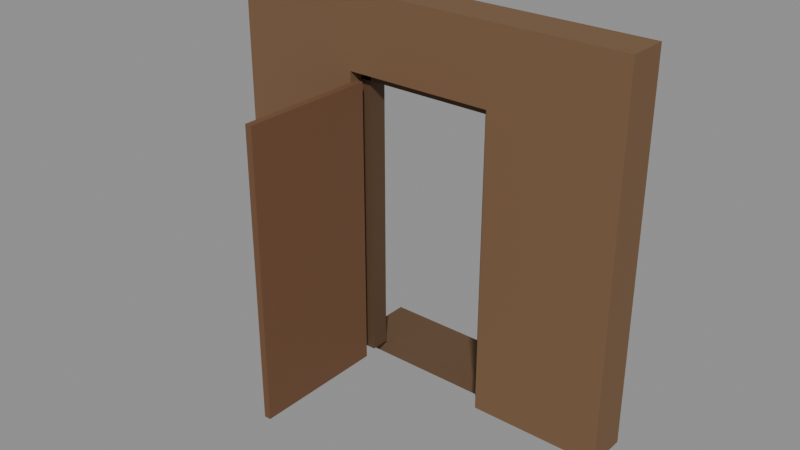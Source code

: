 # Source: Kit_wood_door.blend  (saved by Blender 5.3.31; exported with 4.5.12 LTS)
import bpy
from mathutils import Matrix  # noqa: F401  (used for matrix-valued properties, if any)

bpy.ops.wm.read_factory_settings(use_empty=True)
scene = bpy.context.scene
scene.name = 'Scene'

# ---- collections
col_kit_wood_door = bpy.data.collections.new('Kit_wood_door'); scene.collection.children.link(col_kit_wood_door)

# ---- materials (node trees are filled in below, after node groups)
mat_woodplanks_0 = bpy.data.materials.new('WoodPlanks_0')
mat_wood_1 = bpy.data.materials.new('Wood_1')
mat_woodplanks_2 = bpy.data.materials.new('WoodPlanks_2')
mat_concrete_3 = bpy.data.materials.new('Concrete_3')

# ---- material node trees
mat_woodplanks_0.use_nodes = True; mat_woodplanks_0.node_tree.nodes.clear()
_N = mat_woodplanks_0.node_tree.nodes; _L = mat_woodplanks_0.node_tree.links
n0 = _N.new('ShaderNodeBsdfPrincipled'); n0.name = 'Principled BSDF'; n0.location = (-200, 100)
n0.inputs[0].default_value = (0.1812, 0.09759, 0.04519, 1.0)
n0.inputs[2].default_value = 0.75
n0.inputs[10].default_value = 0.005
n1 = _N.new('ShaderNodeOutputMaterial'); n1.name = 'Material Output'; n1.location = (200, 100)
_L.new(n0.outputs[0], n1.inputs[0])
n1.is_active_output = True
mat_wood_1.use_nodes = True; mat_wood_1.node_tree.nodes.clear()
_N = mat_wood_1.node_tree.nodes; _L = mat_wood_1.node_tree.links
n0 = _N.new('ShaderNodeBsdfPrincipled'); n0.name = 'Principled BSDF'; n0.location = (-200, 100)
n0.inputs[0].default_value = (0.1022, 0.05448, 0.02519, 1.0)
n0.inputs[2].default_value = 0.7
n0.inputs[10].default_value = 0.005
n1 = _N.new('ShaderNodeOutputMaterial'); n1.name = 'Material Output'; n1.location = (200, 100)
_L.new(n0.outputs[0], n1.inputs[0])
n1.is_active_output = True
mat_woodplanks_2.use_nodes = True; mat_woodplanks_2.node_tree.nodes.clear()
_N = mat_woodplanks_2.node_tree.nodes; _L = mat_woodplanks_2.node_tree.links
n0 = _N.new('ShaderNodeBsdfPrincipled'); n0.name = 'Principled BSDF'; n0.location = (-200, 100)
n0.inputs[0].default_value = (0.1559, 0.07227, 0.0319, 1.0)
n0.inputs[2].default_value = 0.75
n0.inputs[10].default_value = 0.005
n1 = _N.new('ShaderNodeOutputMaterial'); n1.name = 'Material Output'; n1.location = (200, 100)
_L.new(n0.outputs[0], n1.inputs[0])
n1.is_active_output = True
mat_concrete_3.use_nodes = True; mat_concrete_3.node_tree.nodes.clear()
_N = mat_concrete_3.node_tree.nodes; _L = mat_concrete_3.node_tree.links
n0 = _N.new('ShaderNodeBsdfPrincipled'); n0.name = 'Principled BSDF'; n0.location = (-200, 100)
n0.inputs[0].default_value = (0.1274, 0.07227, 0.03434, 1.0)
n0.inputs[2].default_value = 0.9
n0.inputs[10].default_value = 0.005
n1 = _N.new('ShaderNodeOutputMaterial'); n1.name = 'Material Output'; n1.location = (200, 100)
_L.new(n0.outputs[0], n1.inputs[0])
n1.is_active_output = True

# ---- meshes
me_walljambl_1 = bpy.data.meshes.new('WallJambL_1')
me_walljambl_1.from_pydata([(-0.475, -0.15, -1.375), (-0.475, -0.15, 1.375), (-0.475, 0.15, -1.375), (-0.475, 0.15, 1.375), (0.475, -0.15, -1.375), (0.475, -0.15, 1.375), (0.475, 0.15, -1.375), (0.475, 0.15, 1.375)], [], [(0, 1, 3, 2), (2, 3, 7, 6), (6, 7, 5, 4), (4, 5, 1, 0), (2, 6, 4, 0), (7, 3, 1, 5)])
me_walljambl_1.materials.append(mat_woodplanks_0)
me_walljambl_1.update()
me_walljambr_2 = bpy.data.meshes.new('WallJambR_2')
me_walljambr_2.from_pydata([(-0.475, -0.15, -1.375), (-0.475, -0.15, 1.375), (-0.475, 0.15, -1.375), (-0.475, 0.15, 1.375), (0.475, -0.15, -1.375), (0.475, -0.15, 1.375), (0.475, 0.15, -1.375), (0.475, 0.15, 1.375)], [], [(0, 1, 3, 2), (2, 3, 7, 6), (6, 7, 5, 4), (4, 5, 1, 0), (2, 6, 4, 0), (7, 3, 1, 5)])
me_walljambr_2.materials.append(mat_woodplanks_0)
me_walljambr_2.update()
me_wallabove_3 = bpy.data.meshes.new('WallAbove_3')
me_wallabove_3.from_pydata([(-0.55, -0.15, -0.275), (-0.55, -0.15, 0.275), (-0.55, 0.15, -0.275), (-0.55, 0.15, 0.275), (0.55, -0.15, -0.275), (0.55, -0.15, 0.275), (0.55, 0.15, -0.275), (0.55, 0.15, 0.275)], [], [(0, 1, 3, 2), (2, 3, 7, 6), (6, 7, 5, 4), (4, 5, 1, 0), (2, 6, 4, 0), (7, 3, 1, 5)])
me_wallabove_3.materials.append(mat_woodplanks_0)
me_wallabove_3.update()
me_framel_4 = bpy.data.meshes.new('FrameL_4')
me_framel_4.from_pydata([(-0.04, -0.07, -1.1), (-0.04, -0.07, 1.1), (-0.04, 0.07, -1.1), (-0.04, 0.07, 1.1), (0.04, -0.07, -1.1), (0.04, -0.07, 1.1), (0.04, 0.07, -1.1), (0.04, 0.07, 1.1)], [], [(0, 1, 3, 2), (2, 3, 7, 6), (6, 7, 5, 4), (4, 5, 1, 0), (2, 6, 4, 0), (7, 3, 1, 5)])
me_framel_4.materials.append(mat_wood_1)
me_framel_4.update()
me_framer_5 = bpy.data.meshes.new('FrameR_5')
me_framer_5.from_pydata([(-0.04, -0.07, -1.1), (-0.04, -0.07, 1.1), (-0.04, 0.07, -1.1), (-0.04, 0.07, 1.1), (0.04, -0.07, -1.1), (0.04, -0.07, 1.1), (0.04, 0.07, -1.1), (0.04, 0.07, 1.1)], [], [(0, 1, 3, 2), (2, 3, 7, 6), (6, 7, 5, 4), (4, 5, 1, 0), (2, 6, 4, 0), (7, 3, 1, 5)])
me_framer_5.materials.append(mat_wood_1)
me_framer_5.update()
me_frametop_6 = bpy.data.meshes.new('FrameTop_6')
me_frametop_6.from_pydata([(-0.55, -0.07, -0.04), (-0.55, -0.07, 0.04), (-0.55, 0.07, -0.04), (-0.55, 0.07, 0.04), (0.55, -0.07, -0.04), (0.55, -0.07, 0.04), (0.55, 0.07, -0.04), (0.55, 0.07, 0.04)], [], [(0, 1, 3, 2), (2, 3, 7, 6), (6, 7, 5, 4), (4, 5, 1, 0), (2, 6, 4, 0), (7, 3, 1, 5)])
me_frametop_6.materials.append(mat_wood_1)
me_frametop_6.update()
me_doorleaf_7 = bpy.data.meshes.new('DoorLeaf_7')
me_doorleaf_7.from_pydata([(-0.5, -0.025, -1.075), (-0.5, -0.025, 1.075), (-0.5, 0.025, -1.075), (-0.5, 0.025, 1.075), (0.5, -0.025, -1.075), (0.5, -0.025, 1.075), (0.5, 0.025, -1.075), (0.5, 0.025, 1.075)], [], [(0, 1, 3, 2), (2, 3, 7, 6), (6, 7, 5, 4), (4, 5, 1, 0), (2, 6, 4, 0), (7, 3, 1, 5)])
me_doorleaf_7.materials.append(mat_woodplanks_2)
me_doorleaf_7.update()
me_step_8 = bpy.data.meshes.new('Step_8')
me_step_8.from_pydata([(-0.7, -0.2, -0.075), (-0.7, -0.2, 0.075), (-0.7, 0.2, -0.075), (-0.7, 0.2, 0.075), (0.7, -0.2, -0.075), (0.7, -0.2, 0.075), (0.7, 0.2, -0.075), (0.7, 0.2, 0.075)], [], [(0, 1, 3, 2), (2, 3, 7, 6), (6, 7, 5, 4), (4, 5, 1, 0), (2, 6, 4, 0), (7, 3, 1, 5)])
me_step_8.materials.append(mat_concrete_3)
me_step_8.update()

# ---- objects
ob_walljambl = bpy.data.objects.new('WallJambL', me_walljambl_1)
ob_walljambr = bpy.data.objects.new('WallJambR', me_walljambr_2)
ob_wallabove = bpy.data.objects.new('WallAbove', me_wallabove_3)
ob_framel = bpy.data.objects.new('FrameL', me_framel_4)
ob_framer = bpy.data.objects.new('FrameR', me_framer_5)
ob_frametop = bpy.data.objects.new('FrameTop', me_frametop_6)
ob_g_leaf = bpy.data.objects.new('G_Leaf', None)
ob_doorleaf = bpy.data.objects.new('DoorLeaf', me_doorleaf_7)
ob_step = bpy.data.objects.new('Step', me_step_8)

# ---- transforms, parenting, visibility, modifiers, constraints
ob_walljambl.location = (-1.025, 0.0, 0.0)
ob_walljambr.location = (1.025, 0.0, 0.0)
ob_wallabove.location = (0.0, 0.0, 1.1)
ob_framel.location = (-0.51, 0.03, -0.275)
ob_framer.location = (0.51, 0.03, -0.275)
ob_frametop.location = (0.0, 0.03, 0.785)
ob_g_leaf.location = (-0.5, -0.15, -1.375)
ob_g_leaf.empty_display_type = 'ARROWS'
ob_g_leaf.empty_display_size = 0.5
ob_doorleaf.location = (-0.47, -0.65, -0.3)
ob_doorleaf.rotation_euler = (0.0, 0.0, 1.571)
ob_step.location = (0.0, 0.35, -1.45)

# ---- collection membership
col_kit_wood_door.objects.link(ob_walljambl)
col_kit_wood_door.objects.link(ob_walljambr)
col_kit_wood_door.objects.link(ob_wallabove)
col_kit_wood_door.objects.link(ob_framel)
col_kit_wood_door.objects.link(ob_framer)
col_kit_wood_door.objects.link(ob_frametop)
col_kit_wood_door.objects.link(ob_g_leaf)
col_kit_wood_door.objects.link(ob_doorleaf)
col_kit_wood_door.objects.link(ob_step)

# ---- scene / render settings (as saved in the file)
scene.frame_start = 1; scene.frame_end = 250; scene.frame_set(1)
scene.render.engine = 'BLENDER_EEVEE_NEXT'
scene.render.bake_bias = 0.0
scene.render.bake_samples = 0
scene.render.compositor_device = 'GPU'
scene.eevee.use_volume_custom_range = False
scene.eevee.fast_gi_thickness_near = 0.1
scene.eevee.fast_gi_thickness_far = 0.0
scene.eevee.ray_tracing_options.screen_trace_thickness = 0.1
bpy.context.view_layer.update()

# ---- added for rendering (the .blend has no active camera and no usable light): camera, sun + grey world if the file has none
cam_auto = bpy.data.cameras.new('AutoCamera')
cam_auto.lens = 50.0
cam_auto.sensor_width = 36.0
cam_auto.clip_end = 1000.0
ob_auto_camera = bpy.data.objects.new('AutoCamera', cam_auto)
scene.collection.objects.link(ob_auto_camera)
ob_auto_camera.location = (4.16865, -5.30238, 3.25992)
ob_auto_camera.rotation_euler = (1.09748, -7.21219e-08, 0.694738)
scene.camera = ob_auto_camera
light_auto_sun = bpy.data.lights.new('AutoSun', 'SUN')
light_auto_sun.energy = 3.0
light_auto_sun.angle = 0.0523599
ob_auto_sun = bpy.data.objects.new('AutoSun', light_auto_sun)
scene.collection.objects.link(ob_auto_sun)
ob_auto_sun.rotation_euler = (0.872665, 0.174533, 0.523599)
if scene.world is None:
    world_auto = bpy.data.worlds.new('AutoWorld')
    world_auto.color = (0.3, 0.3, 0.3)
    scene.world = world_auto
bpy.context.view_layer.update()
